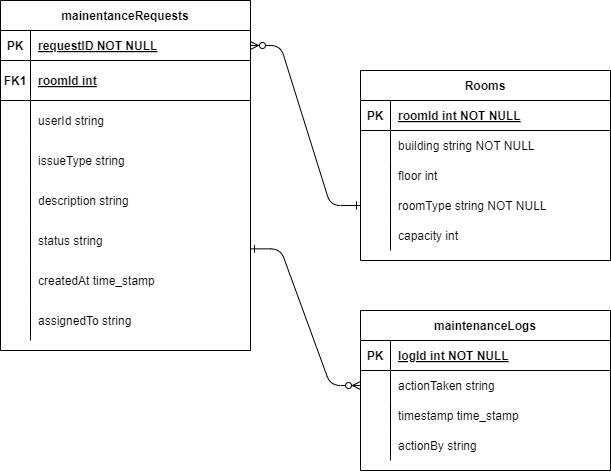

The diagram above was exported from draw.io. Its source (the exported page's mxGraphModel, read from the mxfile embedded in the PNG):
<mxGraphModel dx="1100" dy="575" grid="1" gridSize="10" guides="1" tooltips="1" connect="1" arrows="1" fold="1" page="1" pageScale="1" pageWidth="850" pageHeight="1100" math="0" shadow="0" extFonts="Permanent Marker^https://fonts.googleapis.com/css?family=Permanent+Marker">
  <root>
    <mxCell id="0" />
    <mxCell id="1" parent="0" />
    <mxCell id="C-vyLk0tnHw3VtMMgP7b-12" value="" style="edgeStyle=entityRelationEdgeStyle;endArrow=ERzeroToMany;startArrow=ERone;endFill=1;startFill=0;exitX=1;exitY=0.709;exitDx=0;exitDy=0;exitPerimeter=0;" parent="1" source="8v0FxBaHLg00nl97lIAu-14" target="C-vyLk0tnHw3VtMMgP7b-17" edge="1">
      <mxGeometry width="100" height="100" relative="1" as="geometry">
        <mxPoint x="770" y="240" as="sourcePoint" />
        <mxPoint x="460" y="205" as="targetPoint" />
      </mxGeometry>
    </mxCell>
    <mxCell id="C-vyLk0tnHw3VtMMgP7b-2" value="Rooms" style="shape=table;startSize=30;container=1;collapsible=1;childLayout=tableLayout;fixedRows=1;rowLines=0;fontStyle=1;align=center;resizeLast=1;" parent="1" vertex="1">
      <mxGeometry x="450" y="120" width="250" height="190" as="geometry" />
    </mxCell>
    <mxCell id="C-vyLk0tnHw3VtMMgP7b-3" value="" style="shape=partialRectangle;collapsible=0;dropTarget=0;pointerEvents=0;fillColor=none;points=[[0,0.5],[1,0.5]];portConstraint=eastwest;top=0;left=0;right=0;bottom=1;" parent="C-vyLk0tnHw3VtMMgP7b-2" vertex="1">
      <mxGeometry y="30" width="250" height="30" as="geometry" />
    </mxCell>
    <mxCell id="C-vyLk0tnHw3VtMMgP7b-4" value="PK" style="shape=partialRectangle;overflow=hidden;connectable=0;fillColor=none;top=0;left=0;bottom=0;right=0;fontStyle=1;" parent="C-vyLk0tnHw3VtMMgP7b-3" vertex="1">
      <mxGeometry width="30" height="30" as="geometry">
        <mxRectangle width="30" height="30" as="alternateBounds" />
      </mxGeometry>
    </mxCell>
    <mxCell id="C-vyLk0tnHw3VtMMgP7b-5" value="roomId int NOT NULL " style="shape=partialRectangle;overflow=hidden;connectable=0;fillColor=none;top=0;left=0;bottom=0;right=0;align=left;spacingLeft=6;fontStyle=5;" parent="C-vyLk0tnHw3VtMMgP7b-3" vertex="1">
      <mxGeometry x="30" width="220" height="30" as="geometry">
        <mxRectangle width="220" height="30" as="alternateBounds" />
      </mxGeometry>
    </mxCell>
    <mxCell id="C-vyLk0tnHw3VtMMgP7b-6" value="" style="shape=partialRectangle;collapsible=0;dropTarget=0;pointerEvents=0;fillColor=none;points=[[0,0.5],[1,0.5]];portConstraint=eastwest;top=0;left=0;right=0;bottom=0;" parent="C-vyLk0tnHw3VtMMgP7b-2" vertex="1">
      <mxGeometry y="60" width="250" height="30" as="geometry" />
    </mxCell>
    <mxCell id="C-vyLk0tnHw3VtMMgP7b-7" value="" style="shape=partialRectangle;overflow=hidden;connectable=0;fillColor=none;top=0;left=0;bottom=0;right=0;" parent="C-vyLk0tnHw3VtMMgP7b-6" vertex="1">
      <mxGeometry width="30" height="30" as="geometry">
        <mxRectangle width="30" height="30" as="alternateBounds" />
      </mxGeometry>
    </mxCell>
    <mxCell id="C-vyLk0tnHw3VtMMgP7b-8" value="building string NOT NULL" style="shape=partialRectangle;overflow=hidden;connectable=0;fillColor=none;top=0;left=0;bottom=0;right=0;align=left;spacingLeft=6;" parent="C-vyLk0tnHw3VtMMgP7b-6" vertex="1">
      <mxGeometry x="30" width="220" height="30" as="geometry">
        <mxRectangle width="220" height="30" as="alternateBounds" />
      </mxGeometry>
    </mxCell>
    <mxCell id="C-vyLk0tnHw3VtMMgP7b-9" value="" style="shape=partialRectangle;collapsible=0;dropTarget=0;pointerEvents=0;fillColor=none;points=[[0,0.5],[1,0.5]];portConstraint=eastwest;top=0;left=0;right=0;bottom=0;" parent="C-vyLk0tnHw3VtMMgP7b-2" vertex="1">
      <mxGeometry y="90" width="250" height="30" as="geometry" />
    </mxCell>
    <mxCell id="C-vyLk0tnHw3VtMMgP7b-10" value="" style="shape=partialRectangle;overflow=hidden;connectable=0;fillColor=none;top=0;left=0;bottom=0;right=0;" parent="C-vyLk0tnHw3VtMMgP7b-9" vertex="1">
      <mxGeometry width="30" height="30" as="geometry">
        <mxRectangle width="30" height="30" as="alternateBounds" />
      </mxGeometry>
    </mxCell>
    <mxCell id="C-vyLk0tnHw3VtMMgP7b-11" value="floor int" style="shape=partialRectangle;overflow=hidden;connectable=0;fillColor=none;top=0;left=0;bottom=0;right=0;align=left;spacingLeft=6;" parent="C-vyLk0tnHw3VtMMgP7b-9" vertex="1">
      <mxGeometry x="30" width="220" height="30" as="geometry">
        <mxRectangle width="220" height="30" as="alternateBounds" />
      </mxGeometry>
    </mxCell>
    <mxCell id="8v0FxBaHLg00nl97lIAu-23" value="" style="shape=partialRectangle;collapsible=0;dropTarget=0;pointerEvents=0;fillColor=none;points=[[0,0.5],[1,0.5]];portConstraint=eastwest;top=0;left=0;right=0;bottom=0;" parent="C-vyLk0tnHw3VtMMgP7b-2" vertex="1">
      <mxGeometry y="120" width="250" height="30" as="geometry" />
    </mxCell>
    <mxCell id="8v0FxBaHLg00nl97lIAu-24" value="" style="shape=partialRectangle;overflow=hidden;connectable=0;fillColor=none;top=0;left=0;bottom=0;right=0;" parent="8v0FxBaHLg00nl97lIAu-23" vertex="1">
      <mxGeometry width="30" height="30" as="geometry">
        <mxRectangle width="30" height="30" as="alternateBounds" />
      </mxGeometry>
    </mxCell>
    <mxCell id="8v0FxBaHLg00nl97lIAu-25" value="roomType string NOT NULL" style="shape=partialRectangle;overflow=hidden;connectable=0;fillColor=none;top=0;left=0;bottom=0;right=0;align=left;spacingLeft=6;" parent="8v0FxBaHLg00nl97lIAu-23" vertex="1">
      <mxGeometry x="30" width="220" height="30" as="geometry">
        <mxRectangle width="220" height="30" as="alternateBounds" />
      </mxGeometry>
    </mxCell>
    <mxCell id="8v0FxBaHLg00nl97lIAu-26" value="" style="shape=partialRectangle;collapsible=0;dropTarget=0;pointerEvents=0;fillColor=none;points=[[0,0.5],[1,0.5]];portConstraint=eastwest;top=0;left=0;right=0;bottom=0;" parent="C-vyLk0tnHw3VtMMgP7b-2" vertex="1">
      <mxGeometry y="150" width="250" height="30" as="geometry" />
    </mxCell>
    <mxCell id="8v0FxBaHLg00nl97lIAu-27" value="" style="shape=partialRectangle;overflow=hidden;connectable=0;fillColor=none;top=0;left=0;bottom=0;right=0;" parent="8v0FxBaHLg00nl97lIAu-26" vertex="1">
      <mxGeometry width="30" height="30" as="geometry">
        <mxRectangle width="30" height="30" as="alternateBounds" />
      </mxGeometry>
    </mxCell>
    <mxCell id="8v0FxBaHLg00nl97lIAu-28" value="capacity int" style="shape=partialRectangle;overflow=hidden;connectable=0;fillColor=none;top=0;left=0;bottom=0;right=0;align=left;spacingLeft=6;" parent="8v0FxBaHLg00nl97lIAu-26" vertex="1">
      <mxGeometry x="30" width="220" height="30" as="geometry">
        <mxRectangle width="220" height="30" as="alternateBounds" />
      </mxGeometry>
    </mxCell>
    <mxCell id="C-vyLk0tnHw3VtMMgP7b-13" value="maintenanceLogs" style="shape=table;startSize=30;container=1;collapsible=1;childLayout=tableLayout;fixedRows=1;rowLines=0;fontStyle=1;align=center;resizeLast=1;" parent="1" vertex="1">
      <mxGeometry x="450" y="360" width="250" height="160" as="geometry" />
    </mxCell>
    <mxCell id="C-vyLk0tnHw3VtMMgP7b-14" value="" style="shape=partialRectangle;collapsible=0;dropTarget=0;pointerEvents=0;fillColor=none;points=[[0,0.5],[1,0.5]];portConstraint=eastwest;top=0;left=0;right=0;bottom=1;" parent="C-vyLk0tnHw3VtMMgP7b-13" vertex="1">
      <mxGeometry y="30" width="250" height="30" as="geometry" />
    </mxCell>
    <mxCell id="C-vyLk0tnHw3VtMMgP7b-15" value="PK" style="shape=partialRectangle;overflow=hidden;connectable=0;fillColor=none;top=0;left=0;bottom=0;right=0;fontStyle=1;" parent="C-vyLk0tnHw3VtMMgP7b-14" vertex="1">
      <mxGeometry width="30" height="30" as="geometry">
        <mxRectangle width="30" height="30" as="alternateBounds" />
      </mxGeometry>
    </mxCell>
    <mxCell id="C-vyLk0tnHw3VtMMgP7b-16" value="logId int NOT NULL " style="shape=partialRectangle;overflow=hidden;connectable=0;fillColor=none;top=0;left=0;bottom=0;right=0;align=left;spacingLeft=6;fontStyle=5;" parent="C-vyLk0tnHw3VtMMgP7b-14" vertex="1">
      <mxGeometry x="30" width="220" height="30" as="geometry">
        <mxRectangle width="220" height="30" as="alternateBounds" />
      </mxGeometry>
    </mxCell>
    <mxCell id="C-vyLk0tnHw3VtMMgP7b-17" value="" style="shape=partialRectangle;collapsible=0;dropTarget=0;pointerEvents=0;fillColor=none;points=[[0,0.5],[1,0.5]];portConstraint=eastwest;top=0;left=0;right=0;bottom=0;" parent="C-vyLk0tnHw3VtMMgP7b-13" vertex="1">
      <mxGeometry y="60" width="250" height="30" as="geometry" />
    </mxCell>
    <mxCell id="C-vyLk0tnHw3VtMMgP7b-18" value="" style="shape=partialRectangle;overflow=hidden;connectable=0;fillColor=none;top=0;left=0;bottom=0;right=0;" parent="C-vyLk0tnHw3VtMMgP7b-17" vertex="1">
      <mxGeometry width="30" height="30" as="geometry">
        <mxRectangle width="30" height="30" as="alternateBounds" />
      </mxGeometry>
    </mxCell>
    <mxCell id="C-vyLk0tnHw3VtMMgP7b-19" value="actionTaken string " style="shape=partialRectangle;overflow=hidden;connectable=0;fillColor=none;top=0;left=0;bottom=0;right=0;align=left;spacingLeft=6;" parent="C-vyLk0tnHw3VtMMgP7b-17" vertex="1">
      <mxGeometry x="30" width="220" height="30" as="geometry">
        <mxRectangle width="220" height="30" as="alternateBounds" />
      </mxGeometry>
    </mxCell>
    <mxCell id="C-vyLk0tnHw3VtMMgP7b-20" value="" style="shape=partialRectangle;collapsible=0;dropTarget=0;pointerEvents=0;fillColor=none;points=[[0,0.5],[1,0.5]];portConstraint=eastwest;top=0;left=0;right=0;bottom=0;" parent="C-vyLk0tnHw3VtMMgP7b-13" vertex="1">
      <mxGeometry y="90" width="250" height="30" as="geometry" />
    </mxCell>
    <mxCell id="C-vyLk0tnHw3VtMMgP7b-21" value="" style="shape=partialRectangle;overflow=hidden;connectable=0;fillColor=none;top=0;left=0;bottom=0;right=0;" parent="C-vyLk0tnHw3VtMMgP7b-20" vertex="1">
      <mxGeometry width="30" height="30" as="geometry">
        <mxRectangle width="30" height="30" as="alternateBounds" />
      </mxGeometry>
    </mxCell>
    <mxCell id="C-vyLk0tnHw3VtMMgP7b-22" value="timestamp time_stamp" style="shape=partialRectangle;overflow=hidden;connectable=0;fillColor=none;top=0;left=0;bottom=0;right=0;align=left;spacingLeft=6;" parent="C-vyLk0tnHw3VtMMgP7b-20" vertex="1">
      <mxGeometry x="30" width="220" height="30" as="geometry">
        <mxRectangle width="220" height="30" as="alternateBounds" />
      </mxGeometry>
    </mxCell>
    <mxCell id="8v0FxBaHLg00nl97lIAu-30" value="" style="shape=partialRectangle;collapsible=0;dropTarget=0;pointerEvents=0;fillColor=none;points=[[0,0.5],[1,0.5]];portConstraint=eastwest;top=0;left=0;right=0;bottom=0;" parent="C-vyLk0tnHw3VtMMgP7b-13" vertex="1">
      <mxGeometry y="120" width="250" height="30" as="geometry" />
    </mxCell>
    <mxCell id="8v0FxBaHLg00nl97lIAu-31" value="" style="shape=partialRectangle;overflow=hidden;connectable=0;fillColor=none;top=0;left=0;bottom=0;right=0;" parent="8v0FxBaHLg00nl97lIAu-30" vertex="1">
      <mxGeometry width="30" height="30" as="geometry">
        <mxRectangle width="30" height="30" as="alternateBounds" />
      </mxGeometry>
    </mxCell>
    <mxCell id="8v0FxBaHLg00nl97lIAu-32" value="actionBy string" style="shape=partialRectangle;overflow=hidden;connectable=0;fillColor=none;top=0;left=0;bottom=0;right=0;align=left;spacingLeft=6;" parent="8v0FxBaHLg00nl97lIAu-30" vertex="1">
      <mxGeometry x="30" width="220" height="30" as="geometry">
        <mxRectangle width="220" height="30" as="alternateBounds" />
      </mxGeometry>
    </mxCell>
    <mxCell id="C-vyLk0tnHw3VtMMgP7b-1" value="" style="edgeStyle=entityRelationEdgeStyle;endArrow=ERzeroToMany;startArrow=ERone;endFill=1;startFill=0;exitX=0;exitY=0.5;exitDx=0;exitDy=0;entryX=1;entryY=0.5;entryDx=0;entryDy=0;" parent="1" source="8v0FxBaHLg00nl97lIAu-23" target="C-vyLk0tnHw3VtMMgP7b-24" edge="1">
      <mxGeometry width="100" height="100" relative="1" as="geometry">
        <mxPoint x="340" y="720" as="sourcePoint" />
        <mxPoint x="440" y="620" as="targetPoint" />
      </mxGeometry>
    </mxCell>
    <mxCell id="C-vyLk0tnHw3VtMMgP7b-23" value="mainentanceRequests" style="shape=table;startSize=30;container=1;collapsible=1;childLayout=tableLayout;fixedRows=1;rowLines=0;fontStyle=1;align=center;resizeLast=1;" parent="1" vertex="1">
      <mxGeometry x="90" y="50" width="250" height="350" as="geometry" />
    </mxCell>
    <mxCell id="C-vyLk0tnHw3VtMMgP7b-24" value="" style="shape=partialRectangle;collapsible=0;dropTarget=0;pointerEvents=0;fillColor=none;points=[[0,0.5],[1,0.5]];portConstraint=eastwest;top=0;left=0;right=0;bottom=1;" parent="C-vyLk0tnHw3VtMMgP7b-23" vertex="1">
      <mxGeometry y="30" width="250" height="30" as="geometry" />
    </mxCell>
    <mxCell id="C-vyLk0tnHw3VtMMgP7b-25" value="PK" style="shape=partialRectangle;overflow=hidden;connectable=0;fillColor=none;top=0;left=0;bottom=0;right=0;fontStyle=1;" parent="C-vyLk0tnHw3VtMMgP7b-24" vertex="1">
      <mxGeometry width="30" height="30" as="geometry">
        <mxRectangle width="30" height="30" as="alternateBounds" />
      </mxGeometry>
    </mxCell>
    <mxCell id="C-vyLk0tnHw3VtMMgP7b-26" value="requestID NOT NULL " style="shape=partialRectangle;overflow=hidden;connectable=0;fillColor=none;top=0;left=0;bottom=0;right=0;align=left;spacingLeft=6;fontStyle=5;" parent="C-vyLk0tnHw3VtMMgP7b-24" vertex="1">
      <mxGeometry x="30" width="220" height="30" as="geometry">
        <mxRectangle width="220" height="30" as="alternateBounds" />
      </mxGeometry>
    </mxCell>
    <mxCell id="C-vyLk0tnHw3VtMMgP7b-27" value="" style="shape=partialRectangle;collapsible=0;dropTarget=0;pointerEvents=0;fillColor=none;points=[[0,0.5],[1,0.5]];portConstraint=eastwest;top=0;left=0;right=0;bottom=1;perimeterSpacing=0;" parent="C-vyLk0tnHw3VtMMgP7b-23" vertex="1">
      <mxGeometry y="60" width="250" height="40" as="geometry" />
    </mxCell>
    <mxCell id="C-vyLk0tnHw3VtMMgP7b-28" value="FK1" style="shape=partialRectangle;overflow=hidden;connectable=0;fillColor=none;top=0;left=0;bottom=0;right=0;fontStyle=1" parent="C-vyLk0tnHw3VtMMgP7b-27" vertex="1">
      <mxGeometry width="30" height="40" as="geometry">
        <mxRectangle width="30" height="40" as="alternateBounds" />
      </mxGeometry>
    </mxCell>
    <mxCell id="C-vyLk0tnHw3VtMMgP7b-29" value="roomId int" style="shape=partialRectangle;overflow=hidden;connectable=0;fillColor=none;top=0;left=0;bottom=0;right=0;align=left;spacingLeft=6;fontStyle=5" parent="C-vyLk0tnHw3VtMMgP7b-27" vertex="1">
      <mxGeometry x="30" width="220" height="40" as="geometry">
        <mxRectangle width="220" height="40" as="alternateBounds" />
      </mxGeometry>
    </mxCell>
    <mxCell id="8v0FxBaHLg00nl97lIAu-5" value="" style="shape=partialRectangle;collapsible=0;dropTarget=0;pointerEvents=0;fillColor=none;points=[[0,0.5],[1,0.5]];portConstraint=eastwest;top=0;left=0;right=0;bottom=0;" parent="C-vyLk0tnHw3VtMMgP7b-23" vertex="1">
      <mxGeometry y="100" width="250" height="40" as="geometry" />
    </mxCell>
    <mxCell id="8v0FxBaHLg00nl97lIAu-6" value="" style="shape=partialRectangle;overflow=hidden;connectable=0;fillColor=none;top=0;left=0;bottom=0;right=0;" parent="8v0FxBaHLg00nl97lIAu-5" vertex="1">
      <mxGeometry width="30" height="40" as="geometry">
        <mxRectangle width="30" height="40" as="alternateBounds" />
      </mxGeometry>
    </mxCell>
    <mxCell id="8v0FxBaHLg00nl97lIAu-7" value="userId string" style="shape=partialRectangle;overflow=hidden;connectable=0;fillColor=none;top=0;left=0;bottom=0;right=0;align=left;spacingLeft=6;" parent="8v0FxBaHLg00nl97lIAu-5" vertex="1">
      <mxGeometry x="30" width="220" height="40" as="geometry">
        <mxRectangle width="220" height="40" as="alternateBounds" />
      </mxGeometry>
    </mxCell>
    <mxCell id="8v0FxBaHLg00nl97lIAu-8" value="" style="shape=partialRectangle;collapsible=0;dropTarget=0;pointerEvents=0;fillColor=none;points=[[0,0.5],[1,0.5]];portConstraint=eastwest;top=0;left=0;right=0;bottom=0;" parent="C-vyLk0tnHw3VtMMgP7b-23" vertex="1">
      <mxGeometry y="140" width="250" height="40" as="geometry" />
    </mxCell>
    <mxCell id="8v0FxBaHLg00nl97lIAu-9" value="" style="shape=partialRectangle;overflow=hidden;connectable=0;fillColor=none;top=0;left=0;bottom=0;right=0;" parent="8v0FxBaHLg00nl97lIAu-8" vertex="1">
      <mxGeometry width="30" height="40" as="geometry">
        <mxRectangle width="30" height="40" as="alternateBounds" />
      </mxGeometry>
    </mxCell>
    <mxCell id="8v0FxBaHLg00nl97lIAu-10" value="issueType string" style="shape=partialRectangle;overflow=hidden;connectable=0;fillColor=none;top=0;left=0;bottom=0;right=0;align=left;spacingLeft=6;" parent="8v0FxBaHLg00nl97lIAu-8" vertex="1">
      <mxGeometry x="30" width="220" height="40" as="geometry">
        <mxRectangle width="220" height="40" as="alternateBounds" />
      </mxGeometry>
    </mxCell>
    <mxCell id="8v0FxBaHLg00nl97lIAu-11" value="" style="shape=partialRectangle;collapsible=0;dropTarget=0;pointerEvents=0;fillColor=none;points=[[0,0.5],[1,0.5]];portConstraint=eastwest;top=0;left=0;right=0;bottom=0;" parent="C-vyLk0tnHw3VtMMgP7b-23" vertex="1">
      <mxGeometry y="180" width="250" height="40" as="geometry" />
    </mxCell>
    <mxCell id="8v0FxBaHLg00nl97lIAu-12" value="" style="shape=partialRectangle;overflow=hidden;connectable=0;fillColor=none;top=0;left=0;bottom=0;right=0;" parent="8v0FxBaHLg00nl97lIAu-11" vertex="1">
      <mxGeometry width="30" height="40" as="geometry">
        <mxRectangle width="30" height="40" as="alternateBounds" />
      </mxGeometry>
    </mxCell>
    <mxCell id="8v0FxBaHLg00nl97lIAu-13" value="description string" style="shape=partialRectangle;overflow=hidden;connectable=0;fillColor=none;top=0;left=0;bottom=0;right=0;align=left;spacingLeft=6;" parent="8v0FxBaHLg00nl97lIAu-11" vertex="1">
      <mxGeometry x="30" width="220" height="40" as="geometry">
        <mxRectangle width="220" height="40" as="alternateBounds" />
      </mxGeometry>
    </mxCell>
    <mxCell id="8v0FxBaHLg00nl97lIAu-14" value="" style="shape=partialRectangle;collapsible=0;dropTarget=0;pointerEvents=0;fillColor=none;points=[[0,0.5],[1,0.5]];portConstraint=eastwest;top=0;left=0;right=0;bottom=0;" parent="C-vyLk0tnHw3VtMMgP7b-23" vertex="1">
      <mxGeometry y="220" width="250" height="40" as="geometry" />
    </mxCell>
    <mxCell id="8v0FxBaHLg00nl97lIAu-15" value="" style="shape=partialRectangle;overflow=hidden;connectable=0;fillColor=none;top=0;left=0;bottom=0;right=0;" parent="8v0FxBaHLg00nl97lIAu-14" vertex="1">
      <mxGeometry width="30" height="40" as="geometry">
        <mxRectangle width="30" height="40" as="alternateBounds" />
      </mxGeometry>
    </mxCell>
    <mxCell id="8v0FxBaHLg00nl97lIAu-16" value="status string" style="shape=partialRectangle;overflow=hidden;connectable=0;fillColor=none;top=0;left=0;bottom=0;right=0;align=left;spacingLeft=6;" parent="8v0FxBaHLg00nl97lIAu-14" vertex="1">
      <mxGeometry x="30" width="220" height="40" as="geometry">
        <mxRectangle width="220" height="40" as="alternateBounds" />
      </mxGeometry>
    </mxCell>
    <mxCell id="8v0FxBaHLg00nl97lIAu-17" value="" style="shape=partialRectangle;collapsible=0;dropTarget=0;pointerEvents=0;fillColor=none;points=[[0,0.5],[1,0.5]];portConstraint=eastwest;top=0;left=0;right=0;bottom=0;" parent="C-vyLk0tnHw3VtMMgP7b-23" vertex="1">
      <mxGeometry y="260" width="250" height="40" as="geometry" />
    </mxCell>
    <mxCell id="8v0FxBaHLg00nl97lIAu-18" value="" style="shape=partialRectangle;overflow=hidden;connectable=0;fillColor=none;top=0;left=0;bottom=0;right=0;" parent="8v0FxBaHLg00nl97lIAu-17" vertex="1">
      <mxGeometry width="30" height="40" as="geometry">
        <mxRectangle width="30" height="40" as="alternateBounds" />
      </mxGeometry>
    </mxCell>
    <mxCell id="8v0FxBaHLg00nl97lIAu-19" value="createdAt time_stamp" style="shape=partialRectangle;overflow=hidden;connectable=0;fillColor=none;top=0;left=0;bottom=0;right=0;align=left;spacingLeft=6;" parent="8v0FxBaHLg00nl97lIAu-17" vertex="1">
      <mxGeometry x="30" width="220" height="40" as="geometry">
        <mxRectangle width="220" height="40" as="alternateBounds" />
      </mxGeometry>
    </mxCell>
    <mxCell id="8v0FxBaHLg00nl97lIAu-20" value="" style="shape=partialRectangle;collapsible=0;dropTarget=0;pointerEvents=0;fillColor=none;points=[[0,0.5],[1,0.5]];portConstraint=eastwest;top=0;left=0;right=0;bottom=0;" parent="C-vyLk0tnHw3VtMMgP7b-23" vertex="1">
      <mxGeometry y="300" width="250" height="40" as="geometry" />
    </mxCell>
    <mxCell id="8v0FxBaHLg00nl97lIAu-21" value="" style="shape=partialRectangle;overflow=hidden;connectable=0;fillColor=none;top=0;left=0;bottom=0;right=0;" parent="8v0FxBaHLg00nl97lIAu-20" vertex="1">
      <mxGeometry width="30" height="40" as="geometry">
        <mxRectangle width="30" height="40" as="alternateBounds" />
      </mxGeometry>
    </mxCell>
    <mxCell id="8v0FxBaHLg00nl97lIAu-22" value="assignedTo string" style="shape=partialRectangle;overflow=hidden;connectable=0;fillColor=none;top=0;left=0;bottom=0;right=0;align=left;spacingLeft=6;" parent="8v0FxBaHLg00nl97lIAu-20" vertex="1">
      <mxGeometry x="30" width="220" height="40" as="geometry">
        <mxRectangle width="220" height="40" as="alternateBounds" />
      </mxGeometry>
    </mxCell>
  </root>
</mxGraphModel>